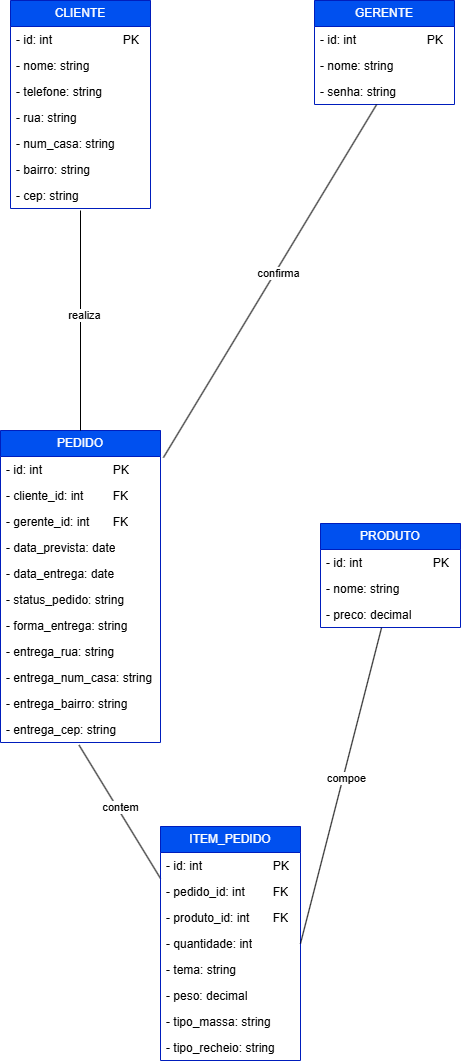

The diagram above was exported from draw.io. Its source (the exported page's mxGraphModel, read from the mxfile embedded in the PNG):
<mxGraphModel dx="1373" dy="819" grid="1" gridSize="10" guides="1" tooltips="1" connect="1" arrows="1" fold="1" page="1" pageScale="1" pageWidth="827" pageHeight="1169" math="0" shadow="0">
  <root>
    <mxCell id="0" />
    <mxCell id="1" parent="0" />
    <mxCell id="AA0RaGLskZT-nOa_YlQJ-1" parent="1" style="swimlane;fontStyle=0;childLayout=stackLayout;horizontal=1;startSize=26;fillColor=#0050ef;horizontalStack=0;resizeParent=1;resizeParentMax=0;resizeLast=0;collapsible=1;marginBottom=0;whiteSpace=wrap;html=1;fontColor=#ffffff;strokeColor=#001DBC;" value="CLIENTE" vertex="1">
      <mxGeometry height="208" width="140" x="40" y="10" as="geometry" />
    </mxCell>
    <mxCell id="AA0RaGLskZT-nOa_YlQJ-2" parent="AA0RaGLskZT-nOa_YlQJ-1" style="text;strokeColor=none;fillColor=none;align=left;verticalAlign=top;spacingLeft=4;spacingRight=4;overflow=hidden;rotatable=0;points=[[0,0.5],[1,0.5]];portConstraint=eastwest;whiteSpace=wrap;html=1;" value="- id: int&amp;nbsp;&lt;span style=&quot;white-space: pre;&quot;&gt;&#09;&lt;/span&gt;&lt;span style=&quot;white-space: pre;&quot;&gt;&#09;&lt;/span&gt;&lt;span style=&quot;white-space: pre;&quot;&gt;&#09;&lt;/span&gt;PK" vertex="1">
      <mxGeometry height="26" width="140" y="26" as="geometry" />
    </mxCell>
    <mxCell id="AA0RaGLskZT-nOa_YlQJ-3" parent="AA0RaGLskZT-nOa_YlQJ-1" style="text;strokeColor=none;fillColor=none;align=left;verticalAlign=top;spacingLeft=4;spacingRight=4;overflow=hidden;rotatable=0;points=[[0,0.5],[1,0.5]];portConstraint=eastwest;whiteSpace=wrap;html=1;" value="- nome: string" vertex="1">
      <mxGeometry height="26" width="140" y="52" as="geometry" />
    </mxCell>
    <mxCell id="AA0RaGLskZT-nOa_YlQJ-5" parent="AA0RaGLskZT-nOa_YlQJ-1" style="text;strokeColor=none;fillColor=none;align=left;verticalAlign=top;spacingLeft=4;spacingRight=4;overflow=hidden;rotatable=0;points=[[0,0.5],[1,0.5]];portConstraint=eastwest;whiteSpace=wrap;html=1;" value="- telefone: string" vertex="1">
      <mxGeometry height="26" width="140" y="78" as="geometry" />
    </mxCell>
    <mxCell id="AA0RaGLskZT-nOa_YlQJ-4" parent="AA0RaGLskZT-nOa_YlQJ-1" style="text;strokeColor=none;fillColor=none;align=left;verticalAlign=top;spacingLeft=4;spacingRight=4;overflow=hidden;rotatable=0;points=[[0,0.5],[1,0.5]];portConstraint=eastwest;whiteSpace=wrap;html=1;" value="- rua: string" vertex="1">
      <mxGeometry height="26" width="140" y="104" as="geometry" />
    </mxCell>
    <mxCell id="6VL7nwjLoA-G_os_KJiv-1" parent="AA0RaGLskZT-nOa_YlQJ-1" style="text;strokeColor=none;fillColor=none;align=left;verticalAlign=top;spacingLeft=4;spacingRight=4;overflow=hidden;rotatable=0;points=[[0,0.5],[1,0.5]];portConstraint=eastwest;whiteSpace=wrap;html=1;" value="- num_casa: string" vertex="1">
      <mxGeometry height="26" width="140" y="130" as="geometry" />
    </mxCell>
    <mxCell id="6VL7nwjLoA-G_os_KJiv-2" parent="AA0RaGLskZT-nOa_YlQJ-1" style="text;strokeColor=none;fillColor=none;align=left;verticalAlign=top;spacingLeft=4;spacingRight=4;overflow=hidden;rotatable=0;points=[[0,0.5],[1,0.5]];portConstraint=eastwest;whiteSpace=wrap;html=1;" value="- bairro: string" vertex="1">
      <mxGeometry height="26" width="140" y="156" as="geometry" />
    </mxCell>
    <mxCell id="6VL7nwjLoA-G_os_KJiv-3" parent="AA0RaGLskZT-nOa_YlQJ-1" style="text;strokeColor=none;fillColor=none;align=left;verticalAlign=top;spacingLeft=4;spacingRight=4;overflow=hidden;rotatable=0;points=[[0,0.5],[1,0.5]];portConstraint=eastwest;whiteSpace=wrap;html=1;" value="- cep: string" vertex="1">
      <mxGeometry height="26" width="140" y="182" as="geometry" />
    </mxCell>
    <mxCell id="AA0RaGLskZT-nOa_YlQJ-6" parent="1" style="swimlane;fontStyle=0;childLayout=stackLayout;horizontal=1;startSize=26;fillColor=#0050ef;horizontalStack=0;resizeParent=1;resizeParentMax=0;resizeLast=0;collapsible=1;marginBottom=0;whiteSpace=wrap;html=1;fontColor=#ffffff;strokeColor=#001DBC;" value="PEDIDO" vertex="1">
      <mxGeometry height="312" width="160" x="30" y="440" as="geometry" />
    </mxCell>
    <mxCell id="AA0RaGLskZT-nOa_YlQJ-7" parent="AA0RaGLskZT-nOa_YlQJ-6" style="text;strokeColor=none;fillColor=none;align=left;verticalAlign=top;spacingLeft=4;spacingRight=4;overflow=hidden;rotatable=0;points=[[0,0.5],[1,0.5]];portConstraint=eastwest;whiteSpace=wrap;html=1;" value="- id: int&lt;span style=&quot;white-space: pre;&quot;&gt;&#09;&lt;/span&gt;&lt;span style=&quot;white-space: pre;&quot;&gt;&#09;&lt;/span&gt;&lt;span style=&quot;white-space: pre;&quot;&gt;&#09;&lt;/span&gt;PK" vertex="1">
      <mxGeometry height="26" width="160" y="26" as="geometry" />
    </mxCell>
    <mxCell id="AA0RaGLskZT-nOa_YlQJ-10" parent="AA0RaGLskZT-nOa_YlQJ-6" style="text;strokeColor=none;fillColor=none;align=left;verticalAlign=top;spacingLeft=4;spacingRight=4;overflow=hidden;rotatable=0;points=[[0,0.5],[1,0.5]];portConstraint=eastwest;whiteSpace=wrap;html=1;" value="- cliente_id: int&lt;span style=&quot;white-space: pre;&quot;&gt;&#09;&lt;/span&gt;&lt;span style=&quot;white-space: pre;&quot;&gt;&#09;&lt;/span&gt;FK" vertex="1">
      <mxGeometry height="26" width="160" y="52" as="geometry" />
    </mxCell>
    <mxCell id="dmPSdEowmOdsqSSgeOh2-1" parent="AA0RaGLskZT-nOa_YlQJ-6" style="text;strokeColor=none;fillColor=none;align=left;verticalAlign=top;spacingLeft=4;spacingRight=4;overflow=hidden;rotatable=0;points=[[0,0.5],[1,0.5]];portConstraint=eastwest;whiteSpace=wrap;html=1;" value="- gerente_id: int&lt;span style=&quot;white-space: pre;&quot;&gt;&#09;&lt;/span&gt;FK" vertex="1">
      <mxGeometry height="26" width="160" y="78" as="geometry" />
    </mxCell>
    <mxCell id="AA0RaGLskZT-nOa_YlQJ-8" parent="AA0RaGLskZT-nOa_YlQJ-6" style="text;strokeColor=none;fillColor=none;align=left;verticalAlign=top;spacingLeft=4;spacingRight=4;overflow=hidden;rotatable=0;points=[[0,0.5],[1,0.5]];portConstraint=eastwest;whiteSpace=wrap;html=1;" value="- data_prevista: date" vertex="1">
      <mxGeometry height="26" width="160" y="104" as="geometry" />
    </mxCell>
    <mxCell id="dmPSdEowmOdsqSSgeOh2-2" parent="AA0RaGLskZT-nOa_YlQJ-6" style="text;strokeColor=none;fillColor=none;align=left;verticalAlign=top;spacingLeft=4;spacingRight=4;overflow=hidden;rotatable=0;points=[[0,0.5],[1,0.5]];portConstraint=eastwest;whiteSpace=wrap;html=1;" value="- data_entrega: date" vertex="1">
      <mxGeometry height="26" width="160" y="130" as="geometry" />
    </mxCell>
    <mxCell id="6VL7nwjLoA-G_os_KJiv-5" parent="AA0RaGLskZT-nOa_YlQJ-6" style="text;strokeColor=none;fillColor=none;align=left;verticalAlign=top;spacingLeft=4;spacingRight=4;overflow=hidden;rotatable=0;points=[[0,0.5],[1,0.5]];portConstraint=eastwest;whiteSpace=wrap;html=1;" value="- status_pedido: string" vertex="1">
      <mxGeometry height="26" width="160" y="156" as="geometry" />
    </mxCell>
    <mxCell id="dmPSdEowmOdsqSSgeOh2-3" parent="AA0RaGLskZT-nOa_YlQJ-6" style="text;strokeColor=none;fillColor=none;align=left;verticalAlign=top;spacingLeft=4;spacingRight=4;overflow=hidden;rotatable=0;points=[[0,0.5],[1,0.5]];portConstraint=eastwest;whiteSpace=wrap;html=1;" value="- forma_entrega: string" vertex="1">
      <mxGeometry height="26" width="160" y="182" as="geometry" />
    </mxCell>
    <mxCell id="6VL7nwjLoA-G_os_KJiv-6" parent="AA0RaGLskZT-nOa_YlQJ-6" style="text;strokeColor=none;fillColor=none;align=left;verticalAlign=top;spacingLeft=4;spacingRight=4;overflow=hidden;rotatable=0;points=[[0,0.5],[1,0.5]];portConstraint=eastwest;whiteSpace=wrap;html=1;" value="- entrega_rua: string" vertex="1">
      <mxGeometry height="26" width="160" y="208" as="geometry" />
    </mxCell>
    <mxCell id="6VL7nwjLoA-G_os_KJiv-7" parent="AA0RaGLskZT-nOa_YlQJ-6" style="text;strokeColor=none;fillColor=none;align=left;verticalAlign=top;spacingLeft=4;spacingRight=4;overflow=hidden;rotatable=0;points=[[0,0.5],[1,0.5]];portConstraint=eastwest;whiteSpace=wrap;html=1;" value="- entrega_num_casa: string" vertex="1">
      <mxGeometry height="26" width="160" y="234" as="geometry" />
    </mxCell>
    <mxCell id="6VL7nwjLoA-G_os_KJiv-8" parent="AA0RaGLskZT-nOa_YlQJ-6" style="text;strokeColor=none;fillColor=none;align=left;verticalAlign=top;spacingLeft=4;spacingRight=4;overflow=hidden;rotatable=0;points=[[0,0.5],[1,0.5]];portConstraint=eastwest;whiteSpace=wrap;html=1;" value="- entrega_bairro: string" vertex="1">
      <mxGeometry height="26" width="160" y="260" as="geometry" />
    </mxCell>
    <mxCell id="6VL7nwjLoA-G_os_KJiv-9" parent="AA0RaGLskZT-nOa_YlQJ-6" style="text;strokeColor=none;fillColor=none;align=left;verticalAlign=top;spacingLeft=4;spacingRight=4;overflow=hidden;rotatable=0;points=[[0,0.5],[1,0.5]];portConstraint=eastwest;whiteSpace=wrap;html=1;" value="- entrega_cep: string" vertex="1">
      <mxGeometry height="26" width="160" y="286" as="geometry" />
    </mxCell>
    <mxCell id="dmPSdEowmOdsqSSgeOh2-12" edge="1" parent="1" source="AA0RaGLskZT-nOa_YlQJ-6" style="endArrow=none;html=1;rounded=0;exitX=0.5;exitY=0;exitDx=0;exitDy=0;" value="">
      <mxGeometry height="50" relative="1" width="50" as="geometry">
        <Array as="points" />
        <mxPoint x="70" y="210" as="sourcePoint" />
        <mxPoint x="110" y="220" as="targetPoint" />
      </mxGeometry>
    </mxCell>
    <mxCell id="dmPSdEowmOdsqSSgeOh2-13" connectable="0" parent="dmPSdEowmOdsqSSgeOh2-12" style="edgeLabel;html=1;align=center;verticalAlign=middle;resizable=0;points=[];" value="realiza" vertex="1">
      <mxGeometry relative="1" x="0.053" y="-3" as="geometry">
        <mxPoint as="offset" />
      </mxGeometry>
    </mxCell>
    <mxCell id="dmPSdEowmOdsqSSgeOh2-14" parent="1" style="swimlane;fontStyle=0;childLayout=stackLayout;horizontal=1;startSize=26;fillColor=#0050ef;horizontalStack=0;resizeParent=1;resizeParentMax=0;resizeLast=0;collapsible=1;marginBottom=0;whiteSpace=wrap;html=1;fontColor=#ffffff;strokeColor=#001DBC;" value="PRODUTO" vertex="1">
      <mxGeometry height="104" width="140" x="350" y="533" as="geometry" />
    </mxCell>
    <mxCell id="dmPSdEowmOdsqSSgeOh2-15" parent="dmPSdEowmOdsqSSgeOh2-14" style="text;strokeColor=none;fillColor=none;align=left;verticalAlign=top;spacingLeft=4;spacingRight=4;overflow=hidden;rotatable=0;points=[[0,0.5],[1,0.5]];portConstraint=eastwest;whiteSpace=wrap;html=1;" value="- id: int&amp;nbsp;&lt;span style=&quot;white-space: pre;&quot;&gt;&#09;&lt;/span&gt;&lt;span style=&quot;white-space: pre;&quot;&gt;&#09;&lt;/span&gt;&lt;span style=&quot;white-space: pre;&quot;&gt;&#09;&lt;/span&gt;PK" vertex="1">
      <mxGeometry height="26" width="140" y="26" as="geometry" />
    </mxCell>
    <mxCell id="dmPSdEowmOdsqSSgeOh2-16" parent="dmPSdEowmOdsqSSgeOh2-14" style="text;strokeColor=none;fillColor=none;align=left;verticalAlign=top;spacingLeft=4;spacingRight=4;overflow=hidden;rotatable=0;points=[[0,0.5],[1,0.5]];portConstraint=eastwest;whiteSpace=wrap;html=1;" value="- nome: string" vertex="1">
      <mxGeometry height="26" width="140" y="52" as="geometry" />
    </mxCell>
    <mxCell id="dmPSdEowmOdsqSSgeOh2-18" parent="dmPSdEowmOdsqSSgeOh2-14" style="text;strokeColor=none;fillColor=none;align=left;verticalAlign=top;spacingLeft=4;spacingRight=4;overflow=hidden;rotatable=0;points=[[0,0.5],[1,0.5]];portConstraint=eastwest;whiteSpace=wrap;html=1;" value="- preco: decimal" vertex="1">
      <mxGeometry height="26" width="140" y="78" as="geometry" />
    </mxCell>
    <mxCell id="vuhDd_aFkXgsUcxYkHIq-1" parent="1" style="swimlane;fontStyle=0;childLayout=stackLayout;horizontal=1;startSize=26;fillColor=#0050ef;horizontalStack=0;resizeParent=1;resizeParentMax=0;resizeLast=0;collapsible=1;marginBottom=0;whiteSpace=wrap;html=1;fontColor=#ffffff;strokeColor=#001DBC;" value="GERENTE" vertex="1">
      <mxGeometry height="104" width="140" x="344" y="10" as="geometry" />
    </mxCell>
    <mxCell id="vuhDd_aFkXgsUcxYkHIq-2" parent="vuhDd_aFkXgsUcxYkHIq-1" style="text;strokeColor=none;fillColor=none;align=left;verticalAlign=top;spacingLeft=4;spacingRight=4;overflow=hidden;rotatable=0;points=[[0,0.5],[1,0.5]];portConstraint=eastwest;whiteSpace=wrap;html=1;" value="- id: int&amp;nbsp;&lt;span style=&quot;white-space: pre;&quot;&gt;&#09;&lt;/span&gt;&lt;span style=&quot;white-space: pre;&quot;&gt;&#09;&lt;/span&gt;&lt;span style=&quot;white-space: pre;&quot;&gt;&#09;&lt;/span&gt;PK" vertex="1">
      <mxGeometry height="26" width="140" y="26" as="geometry" />
    </mxCell>
    <mxCell id="vuhDd_aFkXgsUcxYkHIq-3" parent="vuhDd_aFkXgsUcxYkHIq-1" style="text;strokeColor=none;fillColor=none;align=left;verticalAlign=top;spacingLeft=4;spacingRight=4;overflow=hidden;rotatable=0;points=[[0,0.5],[1,0.5]];portConstraint=eastwest;whiteSpace=wrap;html=1;" value="- nome: string" vertex="1">
      <mxGeometry height="26" width="140" y="52" as="geometry" />
    </mxCell>
    <mxCell id="6VL7nwjLoA-G_os_KJiv-4" parent="vuhDd_aFkXgsUcxYkHIq-1" style="text;strokeColor=none;fillColor=none;align=left;verticalAlign=top;spacingLeft=4;spacingRight=4;overflow=hidden;rotatable=0;points=[[0,0.5],[1,0.5]];portConstraint=eastwest;whiteSpace=wrap;html=1;" value="- senha: string" vertex="1">
      <mxGeometry height="26" width="140" y="78" as="geometry" />
    </mxCell>
    <mxCell id="RKo-kgdiaJJ6onpnMn42-1" edge="1" parent="1" source="AA0RaGLskZT-nOa_YlQJ-6" style="endArrow=none;html=1;rounded=0;exitX=1.018;exitY=0.087;exitDx=0;exitDy=0;exitPerimeter=0;" target="6VL7nwjLoA-G_os_KJiv-4" value="">
      <mxGeometry height="50" relative="1" width="50" as="geometry">
        <Array as="points" />
        <mxPoint x="447" y="346" as="sourcePoint" />
        <mxPoint x="330" y="160" as="targetPoint" />
      </mxGeometry>
    </mxCell>
    <mxCell id="RKo-kgdiaJJ6onpnMn42-2" connectable="0" parent="RKo-kgdiaJJ6onpnMn42-1" style="edgeLabel;html=1;align=center;verticalAlign=middle;resizable=0;points=[];" value="confirma" vertex="1">
      <mxGeometry relative="1" x="0.053" y="-3" as="geometry">
        <mxPoint as="offset" />
      </mxGeometry>
    </mxCell>
    <mxCell id="RKo-kgdiaJJ6onpnMn42-5" edge="1" parent="1" source="6VL7nwjLoA-G_os_KJiv-12" style="endArrow=none;html=1;rounded=0;entryX=0.491;entryY=1.101;entryDx=0;entryDy=0;entryPerimeter=0;exitX=0;exitY=-0.002;exitDx=0;exitDy=0;exitPerimeter=0;" target="6VL7nwjLoA-G_os_KJiv-9" value="">
      <mxGeometry height="50" relative="1" width="50" as="geometry">
        <Array as="points" />
        <mxPoint x="130" y="880" as="sourcePoint" />
        <mxPoint x="140" y="850" as="targetPoint" />
      </mxGeometry>
    </mxCell>
    <mxCell id="RKo-kgdiaJJ6onpnMn42-6" connectable="0" parent="RKo-kgdiaJJ6onpnMn42-5" style="edgeLabel;html=1;align=center;verticalAlign=middle;resizable=0;points=[];" value="contem" vertex="1">
      <mxGeometry relative="1" x="0.053" y="-3" as="geometry">
        <mxPoint as="offset" />
      </mxGeometry>
    </mxCell>
    <mxCell id="6VL7nwjLoA-G_os_KJiv-10" parent="1" style="swimlane;fontStyle=0;childLayout=stackLayout;horizontal=1;startSize=26;fillColor=#0050ef;horizontalStack=0;resizeParent=1;resizeParentMax=0;resizeLast=0;collapsible=1;marginBottom=0;whiteSpace=wrap;html=1;fontColor=#ffffff;strokeColor=#001DBC;" value="ITEM_PEDIDO" vertex="1">
      <mxGeometry height="234" width="140" x="190" y="836" as="geometry" />
    </mxCell>
    <mxCell id="6VL7nwjLoA-G_os_KJiv-11" parent="6VL7nwjLoA-G_os_KJiv-10" style="text;strokeColor=none;fillColor=none;align=left;verticalAlign=top;spacingLeft=4;spacingRight=4;overflow=hidden;rotatable=0;points=[[0,0.5],[1,0.5]];portConstraint=eastwest;whiteSpace=wrap;html=1;" value="- id: int&amp;nbsp;&lt;span style=&quot;white-space: pre;&quot;&gt;&#09;&lt;/span&gt;&lt;span style=&quot;white-space: pre;&quot;&gt;&#09;&lt;/span&gt;&lt;span style=&quot;white-space: pre;&quot;&gt;&#09;&lt;/span&gt;PK" vertex="1">
      <mxGeometry height="26" width="140" y="26" as="geometry" />
    </mxCell>
    <mxCell id="6VL7nwjLoA-G_os_KJiv-12" parent="6VL7nwjLoA-G_os_KJiv-10" style="text;strokeColor=none;fillColor=none;align=left;verticalAlign=top;spacingLeft=4;spacingRight=4;overflow=hidden;rotatable=0;points=[[0,0.5],[1,0.5]];portConstraint=eastwest;whiteSpace=wrap;html=1;" value="- pedido_id: int&lt;span style=&quot;white-space: pre;&quot;&gt;&#09;&lt;/span&gt;FK" vertex="1">
      <mxGeometry height="26" width="140" y="52" as="geometry" />
    </mxCell>
    <mxCell id="6VL7nwjLoA-G_os_KJiv-15" parent="6VL7nwjLoA-G_os_KJiv-10" style="text;strokeColor=none;fillColor=none;align=left;verticalAlign=top;spacingLeft=4;spacingRight=4;overflow=hidden;rotatable=0;points=[[0,0.5],[1,0.5]];portConstraint=eastwest;whiteSpace=wrap;html=1;" value="- produto_id: int&lt;span style=&quot;white-space: pre;&quot;&gt;&#09;&lt;/span&gt;FK" vertex="1">
      <mxGeometry height="26" width="140" y="78" as="geometry" />
    </mxCell>
    <mxCell id="6VL7nwjLoA-G_os_KJiv-13" parent="6VL7nwjLoA-G_os_KJiv-10" style="text;strokeColor=none;fillColor=none;align=left;verticalAlign=top;spacingLeft=4;spacingRight=4;overflow=hidden;rotatable=0;points=[[0,0.5],[1,0.5]];portConstraint=eastwest;whiteSpace=wrap;html=1;" value="- quantidade: int" vertex="1">
      <mxGeometry height="26" width="140" y="104" as="geometry" />
    </mxCell>
    <mxCell id="6VL7nwjLoA-G_os_KJiv-16" parent="6VL7nwjLoA-G_os_KJiv-10" style="text;strokeColor=none;fillColor=none;align=left;verticalAlign=top;spacingLeft=4;spacingRight=4;overflow=hidden;rotatable=0;points=[[0,0.5],[1,0.5]];portConstraint=eastwest;whiteSpace=wrap;html=1;" value="- tema: string" vertex="1">
      <mxGeometry height="26" width="140" y="130" as="geometry" />
    </mxCell>
    <mxCell id="6VL7nwjLoA-G_os_KJiv-17" parent="6VL7nwjLoA-G_os_KJiv-10" style="text;strokeColor=none;fillColor=none;align=left;verticalAlign=top;spacingLeft=4;spacingRight=4;overflow=hidden;rotatable=0;points=[[0,0.5],[1,0.5]];portConstraint=eastwest;whiteSpace=wrap;html=1;" value="- peso: decimal" vertex="1">
      <mxGeometry height="26" width="140" y="156" as="geometry" />
    </mxCell>
    <mxCell id="6VL7nwjLoA-G_os_KJiv-18" parent="6VL7nwjLoA-G_os_KJiv-10" style="text;strokeColor=none;fillColor=none;align=left;verticalAlign=top;spacingLeft=4;spacingRight=4;overflow=hidden;rotatable=0;points=[[0,0.5],[1,0.5]];portConstraint=eastwest;whiteSpace=wrap;html=1;" value="- tipo_massa: string" vertex="1">
      <mxGeometry height="26" width="140" y="182" as="geometry" />
    </mxCell>
    <mxCell id="6VL7nwjLoA-G_os_KJiv-19" parent="6VL7nwjLoA-G_os_KJiv-10" style="text;strokeColor=none;fillColor=none;align=left;verticalAlign=top;spacingLeft=4;spacingRight=4;overflow=hidden;rotatable=0;points=[[0,0.5],[1,0.5]];portConstraint=eastwest;whiteSpace=wrap;html=1;" value="- tipo_recheio: string" vertex="1">
      <mxGeometry height="26" width="140" y="208" as="geometry" />
    </mxCell>
    <mxCell id="6VL7nwjLoA-G_os_KJiv-20" edge="1" parent="1" source="6VL7nwjLoA-G_os_KJiv-13" style="endArrow=none;html=1;rounded=0;entryX=0.436;entryY=1.011;entryDx=0;entryDy=0;entryPerimeter=0;exitX=1;exitY=0.5;exitDx=0;exitDy=0;" target="dmPSdEowmOdsqSSgeOh2-18" value="">
      <mxGeometry height="50" relative="1" width="50" as="geometry">
        <Array as="points" />
        <mxPoint x="310" y="830" as="sourcePoint" />
        <mxPoint x="373.5" y="680" as="targetPoint" />
      </mxGeometry>
    </mxCell>
    <mxCell id="6VL7nwjLoA-G_os_KJiv-21" connectable="0" parent="6VL7nwjLoA-G_os_KJiv-20" style="edgeLabel;html=1;align=center;verticalAlign=middle;resizable=0;points=[];" value="compoe" vertex="1">
      <mxGeometry relative="1" x="0.053" y="-3" as="geometry">
        <mxPoint as="offset" />
      </mxGeometry>
    </mxCell>
  </root>
</mxGraphModel>